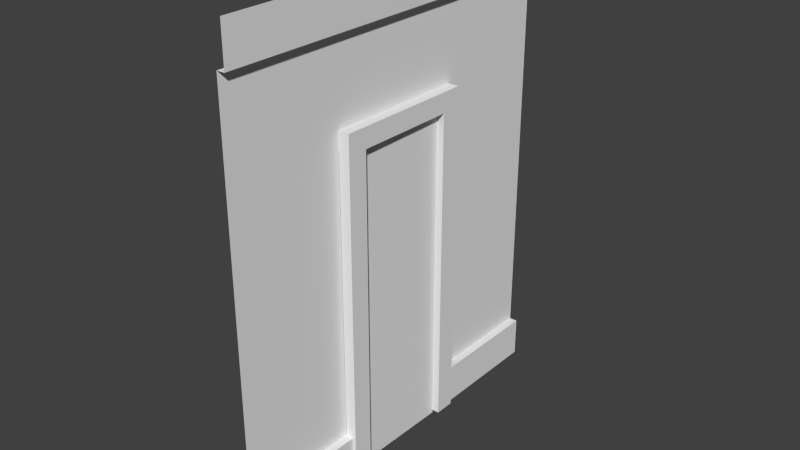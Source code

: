 # Source: WallPiece_Door.blend  (saved by Blender 2.68.0; exported with 4.5.12 LTS)
import bpy
from mathutils import Matrix  # noqa: F401  (used for matrix-valued properties, if any)

bpy.ops.wm.read_factory_settings(use_empty=True)
scene = bpy.context.scene
scene.name = 'Scene'

# ---- collections
col_collection_1 = bpy.data.collections.new('Collection 1'); scene.collection.children.link(col_collection_1)

# ---- materials (node trees are filled in below, after node groups)
mat_trim_corner = bpy.data.materials.new('Trim_Corner')
mat_trim_corner.alpha_threshold = 0.0
mat_trim_corner.use_transparent_shadow = False
mat_trim_corner.roughness = 0.5
mat_trim_corner.line_color = (0.0, 0.0, 0.0, 1.0)
mat_wall_main = bpy.data.materials.new('Wall_Main')
mat_wall_main.alpha_threshold = 0.0
mat_wall_main.use_transparent_shadow = False
mat_wall_main.roughness = 0.5
mat_wall_main.line_color = (0.0, 0.0, 0.0, 1.0)

# ---- material node trees

# ---- world
world_world = bpy.data.worlds.new('World'); scene.world = world_world
world_world.color = (0.05088, 0.05088, 0.05088)
world_world.use_sun_shadow = False
world_world.sun_shadow_jitter_overblur = 0.0
world_world.cycles.sampling_method = 'MANUAL'
world_world.cycles.sample_map_resolution = 256

# ---- meshes
me_plane_003 = bpy.data.meshes.new('Plane.003')
me_plane_003.from_pydata([(0.2215, -4.062, -0.3541), (0.2215, -4.062, 5.991), (-0.03245, -3.66, -0.3542), (-0.03245, -3.66, 5.991), (0.2215, -3.66, -0.3542), (0.2215, -3.66, 5.991), (0.006317, -4.062, -0.3541), (0.006317, -4.062, 5.991), (0.2215, -1.627, -0.3541), (0.2215, -1.627, 5.991), (-0.03245, -1.225, -0.3542), (-0.03245, -1.225, 5.991), (0.2215, -1.225, -0.3542), (0.2215, -1.225, 5.991), (0.006317, -1.627, -0.3541), (0.006317, -1.627, 5.991), (0.2215, -3.681, 6.379), (0.2215, -1.607, 6.379), (-0.03908, -3.681, 6.379), (-0.03908, -1.607, 6.379), (0.2215, -4.062, 6.379), (-0.03908, -4.062, 6.379), (-0.03245, -1.225, 6.379), (0.2215, -1.225, 6.379), (0.04551, -3.66, -0.3542), (0.04551, -3.66, 5.991), (0.07755, -1.627, 5.991), (0.07755, -1.627, -0.3541), (0.04551, -3.66, -0.4137), (0.07755, -1.627, -0.4137)], [], [(25, 24, 2, 3), (1, 0, 4, 5), (7, 6, 0, 1), (13, 12, 10, 11), (9, 8, 12, 13), (26, 27, 8, 9), (17, 16, 5, 9), (26, 25, 3, 15), (19, 18, 16, 17), (13, 11, 22, 23), (20, 16, 18, 21), (7, 1, 20, 21), (1, 5, 16, 20), (9, 13, 23, 17), (17, 23, 22, 19), (5, 4, 24, 25), (15, 14, 27, 26), (9, 5, 25, 26), (26, 25, 28, 29)])
_uv = me_plane_003.uv_layers.new(name='UVMap')
_uv.uv.foreach_set('vector', [0.7004, 0.05041, 0.03398, 0.05041, 0.03398, 0.01819, 0.7004, 0.01819, 0.7004, 0.1387, 0.03398, 0.1387, 0.03398, 0.08264, 0.7004, 0.08264, 0.7004, 0.1387, 0.03398, 0.1387, 0.03398, 0.08264, 0.7004, 0.08264, 0.7004, 0.08264, 0.03398, 0.08264, 0.03398, 0.01819, 0.7004, 0.01819, 0.7004, 0.1387, 0.03398, 0.1387, 0.03398, 0.08264, 0.7004, 0.08264, 0.7004, 0.1107, 0.03398, 0.1107, 0.03398, 0.08264, 0.7004, 0.08264, 0.7004, 0.1387, 0.03398, 0.1387, 0.03398, 0.08264, 0.7004, 0.08264, 0.7004, 0.05041, 0.03398, 0.05041, 0.03398, 0.01819, 0.7004, 0.01819, 0.7004, 0.1387, 0.03398, 0.1387, 0.03398, 0.08264, 0.7004, 0.08264, 0.7004, 0.08264, 0.7004, 0.01819, 0.7004, 0.01819, 0.7004, 0.08264, 0.8344, 0.4326, 0.8343, 0.5065, 0.7459, 0.5065, 0.7459, 0.4326, 0.7004, 0.1387, 0.7004, 0.08264, 0.7004, 0.08264, 0.7004, 0.1387, 0.7004, 0.1387, 0.7004, 0.08264, 0.7004, 0.08264, 0.7004, 0.1387, 0.7004, 0.1387, 0.7004, 0.08264, 0.7004, 0.08264, 0.7004, 0.1387, 0.8343, 0.3584, 0.8343, 0.4325, 0.7471, 0.4325, 0.7459, 0.3584, 0.7004, 0.08264, 0.03398, 0.08264, 0.03398, 0.05041, 0.7004, 0.05041, 0.7004, 0.1387, 0.03398, 0.1387, 0.03398, 0.1107, 0.7004, 0.1107, 0.7004, 0.08264, 0.03398, 0.08264, 0.03398, 0.05041, 0.7004, 0.05041, 0.7215, 0.1752, 0.7136, 0.1752, 0.7135, 0.07045, 0.7215, 0.07045])
me_plane_003.materials.append(mat_trim_corner)
me_plane_003.use_remesh_preserve_volume = False
me_plane_003.use_remesh_preserve_attributes = False
me_plane_003.use_mirror_vertex_groups = False
me_plane_003.update()
me_plane = bpy.data.meshes.new('Plane')
me_plane.from_pydata([(2.857e-07, -3.784, 0.4412), (-2.857e-07, -3.784, 8.008), (2.857e-07, 3.784, 0.4412), (-2.857e-07, 3.784, 8.008), (0.1592, -3.784, 0.4412), (0.1592, 3.784, 0.4412), (0.1592, -3.784, -0.3465), (0.1592, 3.784, -0.3465), (0.1579, -3.784, 8.008), (0.1579, 3.784, 8.008), (0.1579, -3.784, 8.796), (0.1579, 3.784, 8.796), (2.857e-07, -1.045, 0.4412), (-2.857e-07, -1.045, 8.008), (0.1592, -1.045, 0.4412), (0.1592, -1.045, -0.3465), (0.1579, -1.045, 8.008), (0.1579, -1.045, 8.796), (2.857e-07, 1.075, 0.4412), (0.1592, 1.075, 0.4412), (0.1592, 1.075, -0.3465), (-2.857e-07, 1.075, 8.008), (0.1579, 1.075, 8.008), (0.1579, 1.075, 8.796)], [], [(21, 18, 2, 3), (12, 0, 4, 14), (14, 4, 6, 15), (21, 3, 9, 22), (22, 9, 11, 23), (1, 0, 12, 13), (1, 13, 16, 8), (8, 16, 17, 10), (13, 12, 18, 21), (13, 21, 22, 16), (16, 22, 23, 17), (2, 18, 19, 5), (5, 19, 20, 7)])
_uv = me_plane.uv_layers.new(name='UVMap')
_uv.uv.foreach_set('vector', [0.02178, 0.7997, 0.7204, 0.7997, 0.7204, 0.9743, 0.02178, 0.9743, 0.8594, 0.4963, 0.8594, 0.9801, 0.839, 0.9801, 0.839, 0.4963, 0.839, 0.4963, 0.839, 0.9801, 0.7383, 0.9801, 0.7383, 0.4963, 0.8595, 0.2544, 0.8595, 0.01244, 0.8797, 0.01244, 0.8797, 0.2544, 0.8797, 0.2544, 0.8797, 0.01244, 0.9805, 0.01244, 0.9805, 0.2544, 0.02178, 0.2757, 0.7204, 0.2757, 0.7204, 0.625, 0.02178, 0.625, 0.8595, 0.9801, 0.8595, 0.4963, 0.8797, 0.4963, 0.8797, 0.9801, 0.8797, 0.9801, 0.8797, 0.4963, 0.9805, 0.4963, 0.9805, 0.9801, 0.02178, 0.625, 0.7204, 0.625, 0.7204, 0.7997, 0.02178, 0.7997, 0.8595, 0.4963, 0.8595, 0.2544, 0.8797, 0.2544, 0.8797, 0.4963, 0.8797, 0.4963, 0.8797, 0.2544, 0.9805, 0.2544, 0.9805, 0.4963, 0.8594, 0.01244, 0.8594, 0.2544, 0.839, 0.2544, 0.839, 0.01244, 0.839, 0.01244, 0.839, 0.2544, 0.7383, 0.2544, 0.7383, 0.01244])
me_plane.materials.append(mat_wall_main)
me_plane.use_remesh_preserve_volume = False
me_plane.use_remesh_preserve_attributes = False
me_plane.use_mirror_vertex_groups = False
me_plane.update()

# ---- objects
ob_trim_corner = bpy.data.objects.new('Trim_Corner', me_plane_003)
ob_wall_main = bpy.data.objects.new('Wall_Main', me_plane)

# ---- transforms, parenting, visibility, modifiers, constraints
ob_trim_corner.location = (0.0, 2.656, 0.0)
ob_trim_corner.lineart.crease_threshold = 0.0
ob_wall_main.location = (0.0, 0.0, 0.0)
ob_wall_main.lineart.crease_threshold = 0.0

# ---- collection membership
col_collection_1.objects.link(ob_trim_corner)
col_collection_1.objects.link(ob_wall_main)

# ---- scene / render settings (as saved in the file)
scene.frame_start = 1; scene.frame_end = 250; scene.frame_set(5)
scene.render.engine = 'BLENDER_EEVEE_NEXT'
scene.render.image_settings.color_mode = 'RGB'
scene.render.image_settings.compression = 90
scene.render.resolution_percentage = 50
scene.render.dither_intensity = 0.0
scene.render.use_bake_selected_to_active = True
scene.render.use_bake_clear = False
scene.cycles.use_denoising = False
scene.cycles.samples = 10
scene.cycles.sampling_pattern = 'TABULATED_SOBOL'
scene.cycles.light_sampling_threshold = 0.0
scene.cycles.use_adaptive_sampling = False
scene.cycles.use_light_tree = False
scene.cycles.blur_glossy = 0.0
scene.cycles.volume_bounces = 1
scene.cycles.pixel_filter_type = 'GAUSSIAN'
scene.cycles.sample_clamp_indirect = 0.0
scene.view_settings.view_transform = 'Standard'
bpy.context.view_layer.update()

# ---- added for rendering (the .blend has no active camera and no usable light): camera, sun
cam_auto = bpy.data.cameras.new('AutoCamera')
cam_auto.lens = 50.0
cam_auto.sensor_width = 36.0
cam_auto.clip_end = 1000.0
ob_auto_camera = bpy.data.objects.new('AutoCamera', cam_auto)
scene.collection.objects.link(ob_auto_camera)
ob_auto_camera.location = (11.1226, -13.2376, 13.0165)
ob_auto_camera.rotation_euler = (1.09748, -7.21219e-08, 0.694738)
scene.camera = ob_auto_camera
light_auto_sun = bpy.data.lights.new('AutoSun', 'SUN')
light_auto_sun.energy = 3.0
light_auto_sun.angle = 0.0523599
ob_auto_sun = bpy.data.objects.new('AutoSun', light_auto_sun)
scene.collection.objects.link(ob_auto_sun)
ob_auto_sun.rotation_euler = (0.872665, 0.174533, 0.523599)
bpy.context.view_layer.update()
